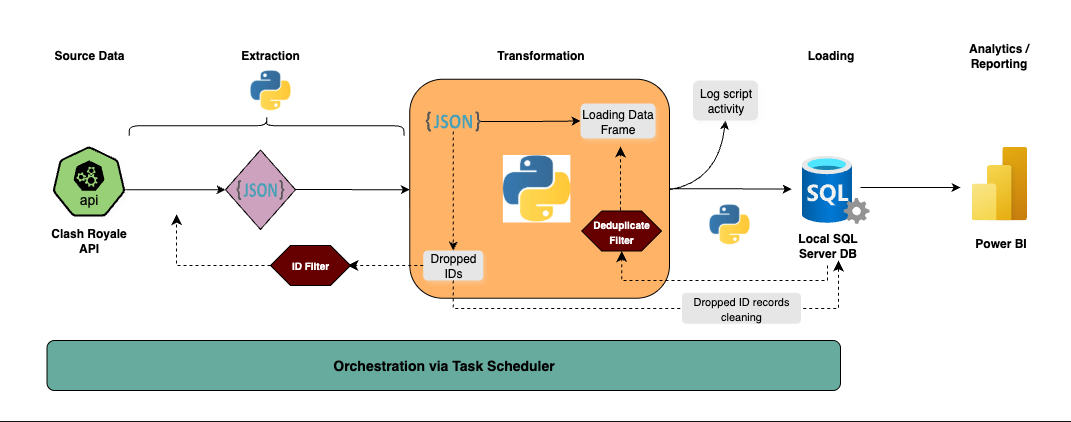

The diagram above was exported from draw.io. Its source (the exported page's mxGraphModel, read from the mxfile embedded in the PNG):
<mxGraphModel dx="1981" dy="728" grid="1" gridSize="10" guides="1" tooltips="1" connect="1" arrows="1" fold="1" page="1" pageScale="1" pageWidth="850" pageHeight="1100" background="none" math="0" shadow="0">
  <root>
    <mxCell id="0" />
    <mxCell id="1" parent="0" />
    <mxCell id="3Hj2cdgr7c9HcA74D6Cs-30" value="" style="rounded=0;whiteSpace=wrap;html=1;fillColor=light-dark(#FFFFFF,#FFFFFF);" parent="1" vertex="1">
      <mxGeometry x="-180" y="30" width="1070" height="420" as="geometry" />
    </mxCell>
    <mxCell id="3Hj2cdgr7c9HcA74D6Cs-10" value="" style="rounded=1;whiteSpace=wrap;html=1;fillColor=light-dark(#FFFFFF,#FFB366);strokeColor=light-dark(#000000,#000000);" parent="1" vertex="1">
      <mxGeometry x="229.25" y="108.75" width="259.75" height="219" as="geometry" />
    </mxCell>
    <mxCell id="yrFfA0MpSbUqtYYMnsFx-5" value="" style="edgeStyle=orthogonalEdgeStyle;rounded=0;orthogonalLoop=1;jettySize=auto;html=1;strokeColor=light-dark(#000000,#000000);exitX=0.938;exitY=0.498;exitDx=0;exitDy=0;exitPerimeter=0;entryX=0;entryY=0.5;entryDx=0;entryDy=0;" parent="1" target="3Hj2cdgr7c9HcA74D6Cs-14" edge="1">
      <mxGeometry relative="1" as="geometry">
        <mxPoint x="-59.56104000000005" y="215.86000000000013" as="sourcePoint" />
        <mxPoint x="36" y="219" as="targetPoint" />
        <Array as="points">
          <mxPoint x="-60" y="219" />
        </Array>
      </mxGeometry>
    </mxCell>
    <mxCell id="yrFfA0MpSbUqtYYMnsFx-2" value="" style="aspect=fixed;sketch=0;html=1;dashed=0;whitespace=wrap;verticalLabelPosition=bottom;verticalAlign=top;fillColor=light-dark(#FFFFFF,#97D077);strokeColor=light-dark(#000000,#000000);points=[[0.005,0.63,0],[0.1,0.2,0],[0.9,0.2,0],[0.5,0,0],[0.995,0.63,0],[0.72,0.99,0],[0.5,1,0],[0.28,0.99,0]];shape=mxgraph.kubernetes.icon2;kubernetesLabel=1;prIcon=api;shadow=1;fontStyle=0" parent="1" vertex="1">
      <mxGeometry x="-127.96" y="176" width="72.92" height="70" as="geometry" />
    </mxCell>
    <mxCell id="yrFfA0MpSbUqtYYMnsFx-3" value="&lt;b&gt;&lt;font style=&quot;color: light-dark(rgb(0, 0, 0), rgb(0, 0, 0));&quot;&gt;Clash Royale API&lt;/font&gt;&lt;/b&gt;" style="text;html=1;align=center;verticalAlign=middle;whiteSpace=wrap;rounded=0;" parent="1" vertex="1">
      <mxGeometry x="-134" y="255" width="85" height="30" as="geometry" />
    </mxCell>
    <mxCell id="3Hj2cdgr7c9HcA74D6Cs-2" style="edgeStyle=orthogonalEdgeStyle;rounded=0;orthogonalLoop=1;jettySize=auto;html=1;strokeColor=light-dark(#000000,#000000);" parent="1" edge="1">
      <mxGeometry relative="1" as="geometry">
        <mxPoint x="680" y="217" as="sourcePoint" />
        <mxPoint x="780" y="217" as="targetPoint" />
      </mxGeometry>
    </mxCell>
    <mxCell id="yrFfA0MpSbUqtYYMnsFx-11" value="&lt;b&gt;&lt;font style=&quot;color: light-dark(rgb(0, 0, 0), rgb(0, 0, 0));&quot;&gt;Local SQL Server DB&lt;/font&gt;&lt;/b&gt;" style="text;html=1;align=center;verticalAlign=middle;whiteSpace=wrap;rounded=0;" parent="1" vertex="1">
      <mxGeometry x="605" y="260" width="85" height="30" as="geometry" />
    </mxCell>
    <mxCell id="3Hj2cdgr7c9HcA74D6Cs-1" value="" style="image;aspect=fixed;html=1;points=[];align=center;fontSize=12;image=img/lib/azure2/power_platform/PowerBI.svg;" parent="1" vertex="1">
      <mxGeometry x="791" y="176" width="55.5" height="74" as="geometry" />
    </mxCell>
    <mxCell id="3Hj2cdgr7c9HcA74D6Cs-3" value="&lt;b&gt;&lt;font style=&quot;color: light-dark(rgb(0, 0, 0), rgb(0, 0, 0));&quot;&gt;Power BI&lt;/font&gt;&lt;/b&gt;" style="text;html=1;align=center;verticalAlign=middle;whiteSpace=wrap;rounded=0;" parent="1" vertex="1">
      <mxGeometry x="778" y="258" width="85" height="30" as="geometry" />
    </mxCell>
    <mxCell id="3Hj2cdgr7c9HcA74D6Cs-4" value="&lt;font style=&quot;color: light-dark(rgb(0, 0, 0), rgb(0, 0, 0));&quot;&gt;Extraction&lt;/font&gt;" style="text;html=1;align=center;verticalAlign=middle;whiteSpace=wrap;rounded=0;fontStyle=1" parent="1" vertex="1">
      <mxGeometry x="60.00000000000003" y="70" width="60" height="30" as="geometry" />
    </mxCell>
    <mxCell id="3Hj2cdgr7c9HcA74D6Cs-5" value="&lt;b&gt;&lt;font style=&quot;color: light-dark(rgb(0, 0, 0), rgb(0, 0, 0));&quot;&gt;Loading&lt;/font&gt;&lt;/b&gt;" style="text;html=1;align=center;verticalAlign=middle;whiteSpace=wrap;rounded=0;" parent="1" vertex="1">
      <mxGeometry x="608" y="70" width="85" height="30" as="geometry" />
    </mxCell>
    <mxCell id="3Hj2cdgr7c9HcA74D6Cs-6" value="&lt;span&gt;&lt;font style=&quot;color: light-dark(rgb(0, 0, 0), rgb(0, 0, 0));&quot;&gt;Transformation&lt;/font&gt;&lt;/span&gt;" style="text;html=1;align=center;verticalAlign=middle;whiteSpace=wrap;rounded=0;fontStyle=1" parent="1" vertex="1">
      <mxGeometry x="317.62" y="70" width="85" height="30" as="geometry" />
    </mxCell>
    <mxCell id="3Hj2cdgr7c9HcA74D6Cs-11" value="" style="dashed=0;outlineConnect=0;html=1;align=center;labelPosition=center;verticalLabelPosition=bottom;verticalAlign=top;shape=mxgraph.weblogos.json_2" parent="1" vertex="1">
      <mxGeometry x="245.25" y="141" width="55" height="20" as="geometry" />
    </mxCell>
    <mxCell id="3Hj2cdgr7c9HcA74D6Cs-13" value="&lt;font style=&quot;color: light-dark(rgb(0, 0, 0), rgb(0, 0, 0));&quot;&gt;Dropped IDs&lt;/font&gt;" style="text;html=1;align=center;verticalAlign=middle;whiteSpace=wrap;rounded=1;fillColor=light-dark(transparent,#E6E6E6);shadow=1;gradientColor=none;" parent="1" vertex="1">
      <mxGeometry x="242.75" y="280" width="60" height="30" as="geometry" />
    </mxCell>
    <mxCell id="3Hj2cdgr7c9HcA74D6Cs-15" value="" style="group;fontStyle=1" parent="1" vertex="1" connectable="0">
      <mxGeometry x="45" y="179.5" width="70" height="79.5" as="geometry" />
    </mxCell>
    <mxCell id="3Hj2cdgr7c9HcA74D6Cs-14" value="" style="rhombus;whiteSpace=wrap;html=1;fillColor=light-dark(#FFFFFF,#CDA2BE);strokeColor=light-dark(#000000,#000000);fontStyle=1" parent="3Hj2cdgr7c9HcA74D6Cs-15" vertex="1">
      <mxGeometry width="70.00000000000001" height="79.5" as="geometry" />
    </mxCell>
    <mxCell id="yrFfA0MpSbUqtYYMnsFx-12" value="" style="dashed=0;outlineConnect=0;html=1;align=center;labelPosition=center;verticalLabelPosition=bottom;verticalAlign=top;shape=mxgraph.weblogos.json_2" parent="3Hj2cdgr7c9HcA74D6Cs-15" vertex="1">
      <mxGeometry x="11" y="30" width="47.76" height="20" as="geometry" />
    </mxCell>
    <mxCell id="3Hj2cdgr7c9HcA74D6Cs-20" value="" style="edgeStyle=segmentEdgeStyle;endArrow=classic;html=1;curved=0;rounded=0;endSize=8;startSize=8;dashed=1;strokeColor=light-dark(#000000,#000000);exitX=0;exitY=0.5;exitDx=0;exitDy=0;" parent="1" source="3Hj2cdgr7c9HcA74D6Cs-35" edge="1">
      <mxGeometry width="50" height="50" relative="1" as="geometry">
        <mxPoint x="242.75" y="292" as="sourcePoint" />
        <mxPoint x="-4" y="243.73" as="targetPoint" />
      </mxGeometry>
    </mxCell>
    <mxCell id="3Hj2cdgr7c9HcA74D6Cs-22" value="" style="endArrow=classic;html=1;rounded=0;dashed=1;entryX=0.5;entryY=0;entryDx=0;entryDy=0;strokeColor=light-dark(#000000,#000000);fillColor=light-dark(#000000,#000000);" parent="1" source="3Hj2cdgr7c9HcA74D6Cs-11" target="3Hj2cdgr7c9HcA74D6Cs-13" edge="1">
      <mxGeometry width="50" height="50" relative="1" as="geometry">
        <mxPoint x="272.7471044721742" y="239.21000000000004" as="sourcePoint" />
        <mxPoint x="272" y="256" as="targetPoint" />
      </mxGeometry>
    </mxCell>
    <mxCell id="3Hj2cdgr7c9HcA74D6Cs-28" value="" style="shape=image;imageAspect=0;aspect=fixed;verticalLabelPosition=bottom;verticalAlign=top;image=data:image/jpeg,(base64 omitted: 7852 chars);fillColor=light-dark(#FFFFFF,transparent);" parent="1" vertex="1">
      <mxGeometry x="322.37" y="184.5" width="67.5" height="67.5" as="geometry" />
    </mxCell>
    <mxCell id="3Hj2cdgr7c9HcA74D6Cs-29" value="&lt;font style=&quot;color: light-dark(rgb(0, 0, 0), rgb(0, 0, 0));&quot;&gt;Source Data&lt;/font&gt;" style="text;html=1;align=center;verticalAlign=middle;whiteSpace=wrap;rounded=0;fontStyle=1" parent="1" vertex="1">
      <mxGeometry x="-133.48000000000002" y="70" width="83.96" height="30" as="geometry" />
    </mxCell>
    <mxCell id="3Hj2cdgr7c9HcA74D6Cs-34" value="&lt;font style=&quot;color: light-dark(rgb(0, 0, 0), rgb(0, 0, 0));&quot;&gt;Loading Data Frame&lt;/font&gt;" style="text;html=1;align=center;verticalAlign=middle;whiteSpace=wrap;rounded=1;fillColor=light-dark(transparent,#E6E6E6);shadow=1;" parent="1" vertex="1">
      <mxGeometry x="400" y="133" width="75" height="35" as="geometry" />
    </mxCell>
    <mxCell id="3Hj2cdgr7c9HcA74D6Cs-37" style="edgeStyle=orthogonalEdgeStyle;rounded=0;orthogonalLoop=1;jettySize=auto;html=1;strokeColor=light-dark(#000000,#000000);entryX=0;entryY=0.5;entryDx=0;entryDy=0;" parent="1" source="3Hj2cdgr7c9HcA74D6Cs-11" target="3Hj2cdgr7c9HcA74D6Cs-34" edge="1">
      <mxGeometry relative="1" as="geometry">
        <mxPoint x="308.13" y="150.44" as="sourcePoint" />
        <mxPoint x="376" y="151" as="targetPoint" />
        <Array as="points" />
      </mxGeometry>
    </mxCell>
    <mxCell id="3Hj2cdgr7c9HcA74D6Cs-39" value="" style="shape=image;imageAspect=0;aspect=fixed;verticalLabelPosition=bottom;verticalAlign=top;image=data:image/jpeg,(base64 omitted: 7852 chars);fillColor=light-dark(#FFFFFF,transparent);" parent="1" vertex="1">
      <mxGeometry x="70" y="100" width="40" height="40" as="geometry" />
    </mxCell>
    <mxCell id="3Hj2cdgr7c9HcA74D6Cs-44" value="" style="edgeStyle=orthogonalEdgeStyle;rounded=0;orthogonalLoop=1;jettySize=auto;html=1;strokeColor=light-dark(#000000,#000000);entryX=-0.042;entryY=0.475;entryDx=0;entryDy=0;entryPerimeter=0;" parent="1" source="3Hj2cdgr7c9HcA74D6Cs-10" edge="1">
      <mxGeometry relative="1" as="geometry">
        <mxPoint x="490" y="219" as="sourcePoint" />
        <mxPoint x="611.1440000000002" y="218.54999999999973" as="targetPoint" />
      </mxGeometry>
    </mxCell>
    <mxCell id="yrFfA0MpSbUqtYYMnsFx-10" value="" style="image;aspect=fixed;html=1;points=[];align=center;fontSize=12;image=img/lib/azure2/databases/SQL_Server.svg;" parent="1" vertex="1">
      <mxGeometry x="621" y="185.25" width="68" height="68" as="geometry" />
    </mxCell>
    <mxCell id="3Hj2cdgr7c9HcA74D6Cs-45" value="&lt;b&gt;&lt;font style=&quot;color: light-dark(rgb(0, 0, 0), rgb(0, 0, 0));&quot;&gt;Analytics / Reporting&lt;/font&gt;&lt;/b&gt;" style="text;html=1;align=center;verticalAlign=middle;whiteSpace=wrap;rounded=0;" parent="1" vertex="1">
      <mxGeometry x="776.25" y="70" width="85" height="30" as="geometry" />
    </mxCell>
    <mxCell id="3Hj2cdgr7c9HcA74D6Cs-47" value="" style="shape=image;imageAspect=0;aspect=fixed;verticalLabelPosition=bottom;verticalAlign=top;image=data:image/jpeg,(base64 omitted: 7852 chars);fillColor=light-dark(#FFFFFF,transparent);" parent="1" vertex="1">
      <mxGeometry x="529" y="234" width="40" height="40" as="geometry" />
    </mxCell>
    <mxCell id="3Hj2cdgr7c9HcA74D6Cs-48" value="" style="edgeStyle=segmentEdgeStyle;endArrow=classic;html=1;curved=0;rounded=0;endSize=8;startSize=8;dashed=1;strokeColor=light-dark(#000000,#000000);exitX=0.5;exitY=1;exitDx=0;exitDy=0;" parent="1" source="3Hj2cdgr7c9HcA74D6Cs-49" edge="1">
      <mxGeometry width="50" height="50" relative="1" as="geometry">
        <mxPoint x="686.75" y="224.26999999999998" as="sourcePoint" />
        <mxPoint x="440" y="176" as="targetPoint" />
        <Array as="points" />
      </mxGeometry>
    </mxCell>
    <mxCell id="3Hj2cdgr7c9HcA74D6Cs-50" value="" style="edgeStyle=segmentEdgeStyle;endArrow=classic;html=1;curved=0;rounded=0;endSize=8;startSize=8;dashed=1;strokeColor=light-dark(#000000,#000000);entryX=0.5;entryY=1;entryDx=0;entryDy=0;" parent="1" target="3Hj2cdgr7c9HcA74D6Cs-49" edge="1">
      <mxGeometry width="50" height="50" relative="1" as="geometry">
        <mxPoint x="647" y="295" as="sourcePoint" />
        <mxPoint x="430" y="295" as="targetPoint" />
        <Array as="points">
          <mxPoint x="647" y="310" />
          <mxPoint x="441" y="310" />
        </Array>
      </mxGeometry>
    </mxCell>
    <mxCell id="3Hj2cdgr7c9HcA74D6Cs-49" value="&lt;b&gt;&lt;font style=&quot;font-size: 10px;&quot;&gt;Deduplicate Filter&lt;/font&gt;&lt;/b&gt;" style="shape=hexagon;perimeter=hexagonPerimeter2;whiteSpace=wrap;html=1;fixedSize=1;fillColor=light-dark(#FFFFFF,#660000);strokeColor=light-dark(#000000,#000000);" parent="1" vertex="1">
      <mxGeometry x="401.25" y="240.5" width="80" height="40" as="geometry" />
    </mxCell>
    <mxCell id="3Hj2cdgr7c9HcA74D6Cs-51" value="" style="edgeStyle=segmentEdgeStyle;endArrow=classic;html=1;curved=0;rounded=0;endSize=8;startSize=8;dashed=1;strokeColor=light-dark(#000000,#000000);exitX=0;exitY=0.5;exitDx=0;exitDy=0;" parent="1" edge="1">
      <mxGeometry width="50" height="50" relative="1" as="geometry">
        <mxPoint x="242.75" y="295" as="sourcePoint" />
        <mxPoint x="167" y="295" as="targetPoint" />
      </mxGeometry>
    </mxCell>
    <mxCell id="3Hj2cdgr7c9HcA74D6Cs-35" value="&lt;span&gt;&lt;font style=&quot;font-size: 10px;&quot;&gt;ID Filter&lt;/font&gt;&lt;/span&gt;" style="shape=hexagon;perimeter=hexagonPerimeter2;whiteSpace=wrap;html=1;fixedSize=1;fillColor=light-dark(#FFFFFF,#660000);strokeColor=light-dark(#000000,#000000);fontStyle=1" parent="1" vertex="1">
      <mxGeometry x="90" y="275" width="80" height="40" as="geometry" />
    </mxCell>
    <mxCell id="3Hj2cdgr7c9HcA74D6Cs-52" value="" style="shape=curlyBracket;whiteSpace=wrap;html=1;rounded=1;flipH=1;labelPosition=right;verticalLabelPosition=middle;align=left;verticalAlign=middle;size=0.5;rotation=-90;fillColor=light-dark(#000000,#000000);strokeColor=light-dark(#000000,#000000);" parent="1" vertex="1">
      <mxGeometry x="76.13" y="17.87" width="20" height="274.75" as="geometry" />
    </mxCell>
    <mxCell id="3Hj2cdgr7c9HcA74D6Cs-53" value="" style="curved=1;endArrow=classic;html=1;rounded=0;strokeColor=light-dark(#000000,#000000);entryX=0.5;entryY=1;entryDx=0;entryDy=0;exitX=1;exitY=0.5;exitDx=0;exitDy=0;" parent="1" edge="1">
      <mxGeometry width="50" height="50" relative="1" as="geometry">
        <mxPoint x="489.00000000000045" y="219.25" as="sourcePoint" />
        <mxPoint x="545" y="150" as="targetPoint" />
        <Array as="points">
          <mxPoint x="538" y="211" />
        </Array>
      </mxGeometry>
    </mxCell>
    <mxCell id="3Hj2cdgr7c9HcA74D6Cs-54" value="&lt;font style=&quot;color: light-dark(rgb(0, 0, 0), rgb(0, 0, 0));&quot;&gt;Log script activity&lt;/font&gt;" style="text;html=1;align=center;verticalAlign=middle;whiteSpace=wrap;rounded=1;fillColor=light-dark(transparent,#E6E6E6);shadow=1;" parent="1" vertex="1">
      <mxGeometry x="512.5" y="110" width="65" height="40" as="geometry" />
    </mxCell>
    <mxCell id="3Hj2cdgr7c9HcA74D6Cs-56" value="&lt;font style=&quot;color: light-dark(rgb(0, 0, 0), rgb(0, 0, 0));&quot;&gt;Orchestration via Task Scheduler&lt;/font&gt;" style="rounded=1;whiteSpace=wrap;html=1;fillColor=light-dark(#FFFFFF,#67AB9F);fontSize=14;fontStyle=1;strokeColor=light-dark(#000000,#000000);" parent="1" vertex="1">
      <mxGeometry x="-133.48" y="370" width="793.48" height="50" as="geometry" />
    </mxCell>
    <mxCell id="3Hj2cdgr7c9HcA74D6Cs-57" value="" style="edgeStyle=orthogonalEdgeStyle;rounded=0;orthogonalLoop=1;jettySize=auto;html=1;strokeColor=light-dark(#000000,#000000);entryX=0;entryY=0.5;entryDx=0;entryDy=0;" parent="1" edge="1">
      <mxGeometry relative="1" as="geometry">
        <mxPoint x="130" y="219" as="sourcePoint" />
        <mxPoint x="229.25" y="219.25" as="targetPoint" />
        <Array as="points">
          <mxPoint x="115" y="220" />
        </Array>
      </mxGeometry>
    </mxCell>
    <mxCell id="OhluSrNCvMYQt4y-D_Uv-1" value="" style="edgeStyle=segmentEdgeStyle;endArrow=classic;html=1;curved=0;rounded=0;endSize=8;startSize=8;dashed=1;strokeColor=light-dark(#000000,#000000);exitX=0.5;exitY=1;exitDx=0;exitDy=0;entryX=0.624;entryY=1;entryDx=0;entryDy=0;entryPerimeter=0;" edge="1" parent="1" source="3Hj2cdgr7c9HcA74D6Cs-13" target="yrFfA0MpSbUqtYYMnsFx-11">
      <mxGeometry width="50" height="50" relative="1" as="geometry">
        <mxPoint x="274" y="338" as="sourcePoint" />
        <mxPoint x="650" y="310" as="targetPoint" />
        <Array as="points">
          <mxPoint x="273" y="338" />
          <mxPoint x="658" y="338" />
        </Array>
      </mxGeometry>
    </mxCell>
    <mxCell id="OhluSrNCvMYQt4y-D_Uv-2" value="&lt;font style=&quot;color: light-dark(rgb(0, 0, 0), rgb(0, 0, 0)); font-size: 11px;&quot;&gt;Dropped ID records cleaning&lt;/font&gt;" style="rounded=1;whiteSpace=wrap;html=1;fillColor=light-dark(#FFFFFF,#E6E6E6);" vertex="1" parent="1">
      <mxGeometry x="501" y="321.75" width="120" height="32" as="geometry" />
    </mxCell>
  </root>
</mxGraphModel>